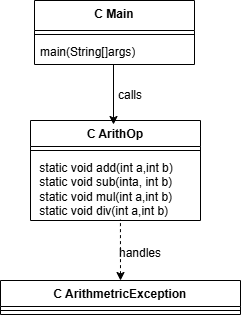

The diagram above was exported from draw.io. Its source (the exported page's mxGraphModel, read from the mxfile embedded in the PNG):
<mxGraphModel dx="860" dy="473" grid="1" gridSize="10" guides="1" tooltips="1" connect="1" arrows="1" fold="1" page="1" pageScale="1" pageWidth="827" pageHeight="1169" math="0" shadow="0">
  <root>
    <mxCell id="0" />
    <mxCell id="1" parent="0" />
    <mxCell id="44lrM_afzNmu4yq3R63R-16" parent="1" style="swimlane;fontStyle=1;align=center;verticalAlign=top;childLayout=stackLayout;horizontal=1;startSize=30;horizontalStack=0;resizeParent=1;resizeParentMax=0;resizeLast=0;collapsible=1;marginBottom=0;whiteSpace=wrap;html=1;" value="C Main" vertex="1">
      <mxGeometry height="64" width="160" x="334" y="340" as="geometry" />
    </mxCell>
    <mxCell id="44lrM_afzNmu4yq3R63R-18" parent="44lrM_afzNmu4yq3R63R-16" style="line;strokeWidth=1;fillColor=none;align=left;verticalAlign=middle;spacingTop=-1;spacingLeft=3;spacingRight=3;rotatable=0;labelPosition=right;points=[];portConstraint=eastwest;strokeColor=inherit;" value="" vertex="1">
      <mxGeometry height="8" width="160" y="30" as="geometry" />
    </mxCell>
    <mxCell id="44lrM_afzNmu4yq3R63R-19" parent="44lrM_afzNmu4yq3R63R-16" style="text;strokeColor=none;fillColor=none;align=left;verticalAlign=top;spacingLeft=4;spacingRight=4;overflow=hidden;rotatable=0;points=[[0,0.5],[1,0.5]];portConstraint=eastwest;whiteSpace=wrap;html=1;" value="main(String[]args)" vertex="1">
      <mxGeometry height="26" width="160" y="38" as="geometry" />
    </mxCell>
    <mxCell id="44lrM_afzNmu4yq3R63R-22" parent="1" style="swimlane;fontStyle=1;align=center;verticalAlign=top;childLayout=stackLayout;horizontal=1;startSize=26;horizontalStack=0;resizeParent=1;resizeParentMax=0;resizeLast=0;collapsible=1;marginBottom=0;whiteSpace=wrap;html=1;" value="C ArithOp" vertex="1">
      <mxGeometry height="100" width="170" x="330" y="460" as="geometry" />
    </mxCell>
    <mxCell id="44lrM_afzNmu4yq3R63R-24" parent="44lrM_afzNmu4yq3R63R-22" style="line;strokeWidth=1;fillColor=none;align=left;verticalAlign=middle;spacingTop=-1;spacingLeft=3;spacingRight=3;rotatable=0;labelPosition=right;points=[];portConstraint=eastwest;strokeColor=inherit;" value="" vertex="1">
      <mxGeometry height="8" width="170" y="26" as="geometry" />
    </mxCell>
    <mxCell id="44lrM_afzNmu4yq3R63R-25" parent="44lrM_afzNmu4yq3R63R-22" style="text;strokeColor=none;fillColor=none;align=left;verticalAlign=top;spacingLeft=4;spacingRight=4;overflow=hidden;rotatable=0;points=[[0,0.5],[1,0.5]];portConstraint=eastwest;whiteSpace=wrap;html=1;" value="&lt;div&gt;&amp;nbsp;static void add(int a,int b)&lt;/div&gt;&lt;div&gt;&amp;nbsp;static void sub(inta, int b)&lt;/div&gt;&lt;div&gt;&amp;nbsp;static void mul(int a,int b)&lt;/div&gt;&lt;div&gt;&amp;nbsp;static void div(int a,int b)&lt;/div&gt;" vertex="1">
      <mxGeometry height="66" width="170" y="34" as="geometry" />
    </mxCell>
    <mxCell id="44lrM_afzNmu4yq3R63R-44" edge="1" parent="1" style="endArrow=classic;html=1;rounded=0;" value="">
      <mxGeometry height="50" relative="1" width="50" as="geometry">
        <mxPoint x="413" y="404" as="sourcePoint" />
        <mxPoint x="413" y="464" as="targetPoint" />
      </mxGeometry>
    </mxCell>
    <mxCell id="44lrM_afzNmu4yq3R63R-47" parent="1" style="swimlane;fontStyle=1;align=center;verticalAlign=top;childLayout=stackLayout;horizontal=1;startSize=26;horizontalStack=0;resizeParent=1;resizeParentMax=0;resizeLast=0;collapsible=1;marginBottom=0;whiteSpace=wrap;html=1;" value="C ArithmetricException" vertex="1">
      <mxGeometry height="34" width="240" x="300" y="620" as="geometry" />
    </mxCell>
    <mxCell id="44lrM_afzNmu4yq3R63R-49" parent="44lrM_afzNmu4yq3R63R-47" style="line;strokeWidth=1;fillColor=none;align=left;verticalAlign=middle;spacingTop=-1;spacingLeft=3;spacingRight=3;rotatable=0;labelPosition=right;points=[];portConstraint=eastwest;strokeColor=inherit;" value="" vertex="1">
      <mxGeometry height="8" width="240" y="26" as="geometry" />
    </mxCell>
    <mxCell id="44lrM_afzNmu4yq3R63R-53" edge="1" parent="1" source="44lrM_afzNmu4yq3R63R-47" style="endArrow=none;dashed=1;html=1;rounded=0;startArrow=classic;startFill=1;exitX=0.5;exitY=0;exitDx=0;exitDy=0;entryX=0.529;entryY=0.985;entryDx=0;entryDy=0;entryPerimeter=0;" target="44lrM_afzNmu4yq3R63R-25" value="">
      <mxGeometry height="50" relative="1" width="50" as="geometry">
        <mxPoint x="419.5" y="620" as="sourcePoint" />
        <mxPoint x="420" y="570" as="targetPoint" />
      </mxGeometry>
    </mxCell>
    <mxCell id="44lrM_afzNmu4yq3R63R-56" parent="1" style="text;html=1;whiteSpace=wrap;strokeColor=none;fillColor=none;align=center;verticalAlign=middle;rounded=0;" value="calls" vertex="1">
      <mxGeometry height="30" width="60" x="400" y="420" as="geometry" />
    </mxCell>
    <mxCell id="44lrM_afzNmu4yq3R63R-57" parent="1" style="text;html=1;whiteSpace=wrap;strokeColor=none;fillColor=none;align=center;verticalAlign=middle;rounded=0;" value="handles&lt;div&gt;&lt;br&gt;&lt;/div&gt;" vertex="1">
      <mxGeometry height="30" width="60" x="410" y="585" as="geometry" />
    </mxCell>
  </root>
</mxGraphModel>